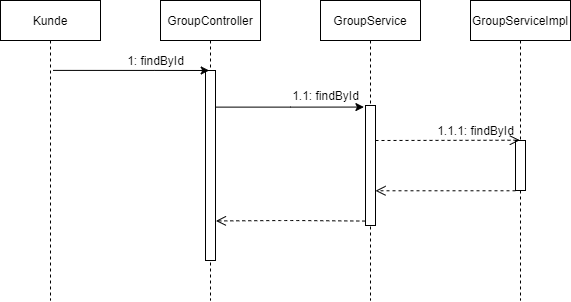

The diagram above was exported from draw.io. Its source (the exported page's mxGraphModel, read from the mxfile embedded in the PNG):
<mxGraphModel dx="1996" dy="650" grid="1" gridSize="10" guides="1" tooltips="1" connect="1" arrows="1" fold="1" page="1" pageScale="1" pageWidth="850" pageHeight="1100" math="0" shadow="0">
  <root>
    <mxCell id="0" />
    <mxCell id="1" parent="0" />
    <mxCell id="3nuBFxr9cyL0pnOWT2aG-1" value="GroupController" style="shape=umlLifeline;perimeter=lifelinePerimeter;container=1;collapsible=0;recursiveResize=0;rounded=0;shadow=0;strokeWidth=1;" parent="1" vertex="1">
      <mxGeometry x="120" y="80" width="100" height="300" as="geometry" />
    </mxCell>
    <mxCell id="3nuBFxr9cyL0pnOWT2aG-2" value="" style="points=[];perimeter=orthogonalPerimeter;rounded=0;shadow=0;strokeWidth=1;" parent="3nuBFxr9cyL0pnOWT2aG-1" vertex="1">
      <mxGeometry x="45" y="70" width="10" height="190" as="geometry" />
    </mxCell>
    <mxCell id="3nuBFxr9cyL0pnOWT2aG-5" value="GroupService" style="shape=umlLifeline;perimeter=lifelinePerimeter;container=1;collapsible=0;recursiveResize=0;rounded=0;shadow=0;strokeWidth=1;" parent="1" vertex="1">
      <mxGeometry x="280" y="80" width="100" height="300" as="geometry" />
    </mxCell>
    <mxCell id="3nuBFxr9cyL0pnOWT2aG-4" value="" style="points=[];perimeter=orthogonalPerimeter;rounded=0;shadow=0;strokeWidth=1;" parent="3nuBFxr9cyL0pnOWT2aG-5" vertex="1">
      <mxGeometry x="45" y="105" width="10" height="120" as="geometry" />
    </mxCell>
    <mxCell id="6rXRusnpQmTOZhi-XZ4K-4" value="1.1: findById" style="text;html=1;align=center;verticalAlign=middle;resizable=0;points=[];autosize=1;strokeColor=none;fillColor=none;" vertex="1" parent="3nuBFxr9cyL0pnOWT2aG-5">
      <mxGeometry x="-35" y="85" width="80" height="20" as="geometry" />
    </mxCell>
    <mxCell id="6rXRusnpQmTOZhi-XZ4K-1" value="GroupServiceImpl" style="shape=umlLifeline;perimeter=lifelinePerimeter;container=1;collapsible=0;recursiveResize=0;rounded=0;shadow=0;strokeWidth=1;" vertex="1" parent="1">
      <mxGeometry x="430" y="80" width="100" height="300" as="geometry" />
    </mxCell>
    <mxCell id="6rXRusnpQmTOZhi-XZ4K-2" value="" style="points=[];perimeter=orthogonalPerimeter;rounded=0;shadow=0;strokeWidth=1;" vertex="1" parent="6rXRusnpQmTOZhi-XZ4K-1">
      <mxGeometry x="45" y="140" width="10" height="50" as="geometry" />
    </mxCell>
    <mxCell id="6rXRusnpQmTOZhi-XZ4K-7" value="1.1.1: findById" style="text;html=1;align=center;verticalAlign=middle;resizable=0;points=[];autosize=1;strokeColor=none;fillColor=none;" vertex="1" parent="6rXRusnpQmTOZhi-XZ4K-1">
      <mxGeometry x="-40" y="120" width="90" height="20" as="geometry" />
    </mxCell>
    <mxCell id="6rXRusnpQmTOZhi-XZ4K-16" value="" style="verticalAlign=bottom;endArrow=open;dashed=1;endSize=8;shadow=0;strokeWidth=1;" edge="1" parent="6rXRusnpQmTOZhi-XZ4K-1" target="3nuBFxr9cyL0pnOWT2aG-4">
      <mxGeometry relative="1" as="geometry">
        <mxPoint x="-55" y="190" as="targetPoint" />
        <mxPoint x="45" y="190.27999999999997" as="sourcePoint" />
      </mxGeometry>
    </mxCell>
    <mxCell id="6rXRusnpQmTOZhi-XZ4K-10" value="Kunde" style="shape=umlLifeline;perimeter=lifelinePerimeter;container=1;collapsible=0;recursiveResize=0;rounded=0;shadow=0;strokeWidth=1;" vertex="1" parent="1">
      <mxGeometry x="-40" y="80" width="100" height="300" as="geometry" />
    </mxCell>
    <mxCell id="6rXRusnpQmTOZhi-XZ4K-12" style="edgeStyle=orthogonalEdgeStyle;rounded=0;orthogonalLoop=1;jettySize=auto;html=1;entryX=-0.13;entryY=0.058;entryDx=0;entryDy=0;entryPerimeter=0;exitX=0.526;exitY=0.233;exitDx=0;exitDy=0;exitPerimeter=0;" edge="1" parent="1" source="6rXRusnpQmTOZhi-XZ4K-10">
      <mxGeometry relative="1" as="geometry">
        <mxPoint x="20" y="150.04" as="sourcePoint" />
        <mxPoint x="168.69999999999982" y="150.00000000000003" as="targetPoint" />
        <Array as="points" />
      </mxGeometry>
    </mxCell>
    <mxCell id="6rXRusnpQmTOZhi-XZ4K-13" value="1: findById" style="text;html=1;align=center;verticalAlign=middle;resizable=0;points=[];autosize=1;strokeColor=none;fillColor=none;" vertex="1" parent="1">
      <mxGeometry x="80" y="130" width="70" height="20" as="geometry" />
    </mxCell>
    <mxCell id="6rXRusnpQmTOZhi-XZ4K-14" value="" style="verticalAlign=bottom;endArrow=open;dashed=1;endSize=8;shadow=0;strokeWidth=1;entryX=0.993;entryY=0.986;entryDx=0;entryDy=0;entryPerimeter=0;" edge="1" parent="1" target="6rXRusnpQmTOZhi-XZ4K-7">
      <mxGeometry relative="1" as="geometry">
        <mxPoint x="425" y="219.99999999999977" as="targetPoint" />
        <mxPoint x="335" y="220" as="sourcePoint" />
      </mxGeometry>
    </mxCell>
    <mxCell id="6rXRusnpQmTOZhi-XZ4K-15" style="edgeStyle=orthogonalEdgeStyle;rounded=0;orthogonalLoop=1;jettySize=auto;html=1;entryX=-0.157;entryY=0.013;entryDx=0;entryDy=0;entryPerimeter=0;" edge="1" parent="1" source="3nuBFxr9cyL0pnOWT2aG-2" target="3nuBFxr9cyL0pnOWT2aG-4">
      <mxGeometry relative="1" as="geometry">
        <Array as="points">
          <mxPoint x="250" y="187" />
        </Array>
      </mxGeometry>
    </mxCell>
    <mxCell id="6rXRusnpQmTOZhi-XZ4K-19" value="" style="verticalAlign=bottom;endArrow=open;dashed=1;endSize=8;shadow=0;strokeWidth=1;entryX=1.043;entryY=0.776;entryDx=0;entryDy=0;entryPerimeter=0;exitX=-0.022;exitY=0.938;exitDx=0;exitDy=0;exitPerimeter=0;" edge="1" parent="1">
      <mxGeometry relative="1" as="geometry">
        <mxPoint x="175.42999999999984" y="300.43999999999994" as="targetPoint" />
        <mxPoint x="324.78" y="300.56000000000006" as="sourcePoint" />
        <Array as="points">
          <mxPoint x="250" y="300" />
        </Array>
      </mxGeometry>
    </mxCell>
  </root>
</mxGraphModel>